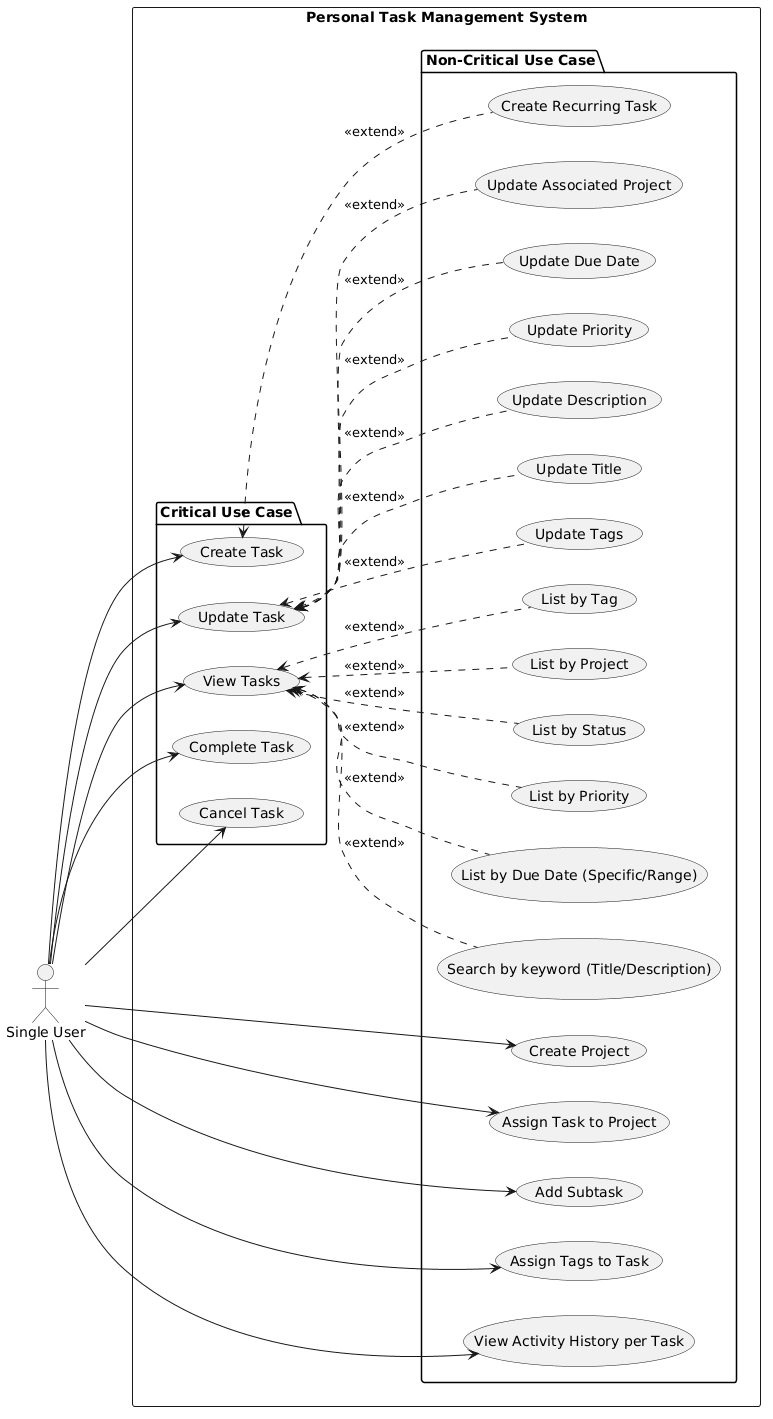

The diagram above was rendered by PlantUML. Its source (embedded in the PNG):
@startuml
left to right direction
actor "Single User" as fc
rectangle "Personal Task Management System" {
  package "Critical Use Case"{

    usecase "Create Task" as UC1
    usecase "Update Task" as UCU
    usecase "View Tasks" as UCV
    usecase "Complete Task" as UC9
    usecase "Cancel Task" as UC10
    
  }
  
  package "Non-Critical Use Case"{
      usecase "Create Project" as UC8
      usecase "Assign Task to Project" as UC2
      usecase "Add Subtask" as UC3
      usecase "Assign Tags to Task" as UC4
      usecase "View Activity History per Task" as UC7
      usecase "Create Recurring Task" as UC11
      
        usecase "Update Title" as u1
        usecase "Update Description" as u2
        usecase "Update Priority" as u3
        usecase "Update Due Date" as u4
        usecase "Update Associated Project" as u6
        usecase "Update Tags" as u7

      

      usecase "List by Due Date (Specific/Range)" as v1
      usecase "List by Priority" as v2
      usecase "List by Status" as v3
      usecase "List by Project" as v4
      usecase "List by Tag" as v5    
      
      usecase "Search by keyword (Title/Description)" as v6
  }
}

UC1 <.. UC11 : <<extend>> 
fc --> UC1
fc --> UC2
fc --> UC3
fc --> UC4
fc --> UCU
fc --> UCV
fc --> UC7
fc --> UC8
fc --> UC9
fc --> UC10

UCU <.. u1 : <<extend>>
UCU <.. u2 : <<extend>>
UCU <.. u3 : <<extend>>
UCU <.. u4 : <<extend>>
UCU <.. u6 : <<extend>>
UCU <.. u7 : <<extend>>

UCV <.. v1 : <<extend>>
UCV <.. v2 : <<extend>>
UCV <.. v3 : <<extend>>
UCV <.. v4 : <<extend>>
UCV <.. v5 : <<extend>>
UCV <.. v6 : <<extend>>
@enduml